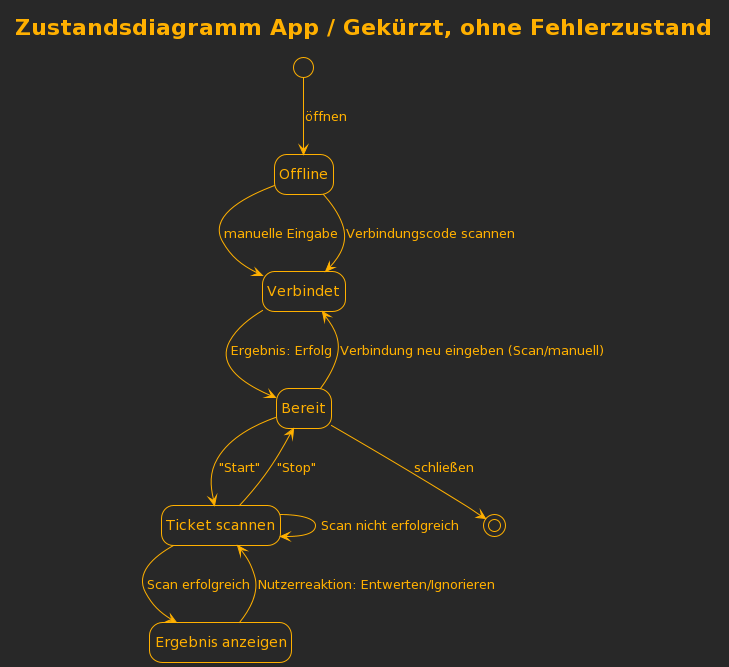

The diagram above was rendered by PlantUML. Its source (embedded in the PNG):
@startuml
title Zustandsdiagramm App / Gekürzt, ohne Fehlerzustand
!theme crt-amber

hide empty description

state "Offline" as offline
state "Verbindet" as connecting
state "Bereit" as ready
state "Ticket scannen" as scanning
state "Ergebnis anzeigen" as result


[*] --> offline : öffnen
offline --> connecting : manuelle Eingabe
offline --> connecting : Verbindungscode scannen
connecting --> ready : Ergebnis: Erfolg
ready --> scanning : "Start"
scanning --> result : Scan erfolgreich
scanning --> scanning : Scan nicht erfolgreich
scanning --> ready : "Stop"
result --> scanning : Nutzerreaktion: Entwerten/Ignorieren
ready --> connecting : Verbindung neu eingeben (Scan/manuell)
ready --> [*] : schließen
@enduml